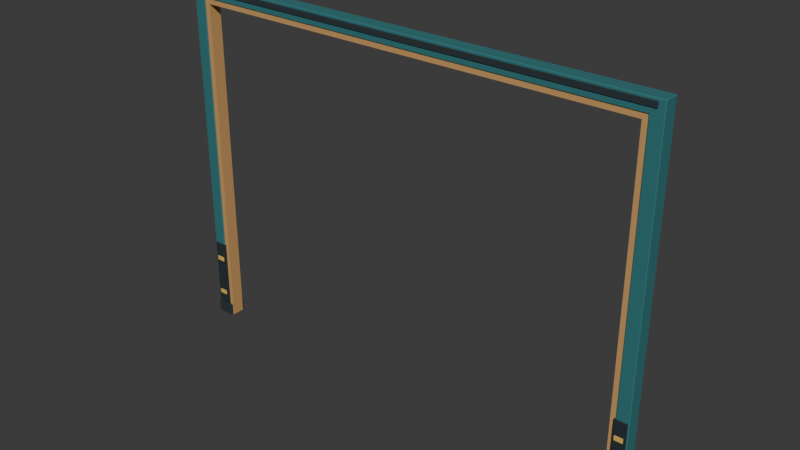 # Source: iteration-01.blend  (saved by Blender 5.0.119; exported with 4.5.12 LTS)
import bpy
from mathutils import Matrix  # noqa: F401  (used for matrix-valued properties, if any)

bpy.ops.wm.read_factory_settings(use_empty=True)
scene = bpy.context.scene
scene.name = 'Scene'

# ---- collections
col_collection = bpy.data.collections.new('Collection'); scene.collection.children.link(col_collection)
col_v3_asset = bpy.data.collections.new('V3_ASSET'); scene.collection.children.link(col_v3_asset)
col_v3_studio = bpy.data.collections.new('V3_STUDIO'); scene.collection.children.link(col_v3_studio)

# ---- materials (node trees are filled in below, after node groups)
mat_v3_dock_petrolsteel = bpy.data.materials.new('V3_Dock_PetrolSteel')
mat_v3_dock_petrolsteel.diffuse_color = (0.02732, 0.1714, 0.1812, 1.0)
mat_v3_dock_tanreveal = bpy.data.materials.new('V3_Dock_TanReveal')
mat_v3_dock_tanreveal.diffuse_color = (0.5841, 0.3231, 0.117, 1.0)
mat_v3_dock_charcoal = bpy.data.materials.new('V3_Dock_Charcoal')
mat_v3_dock_charcoal.diffuse_color = (0.01938, 0.0319, 0.03955, 1.0)
mat_v3_dock_bumper = bpy.data.materials.new('V3_Dock_Bumper')
mat_v3_dock_bumper.diffuse_color = (0.01444, 0.02416, 0.02956, 1.0)
mat_v3_dock_safetytan = bpy.data.materials.new('V3_Dock_SafetyTan')
mat_v3_dock_safetytan.diffuse_color = (0.7682, 0.4793, 0.1046, 1.0)

# ---- material node trees
mat_v3_dock_petrolsteel.use_nodes = True; mat_v3_dock_petrolsteel.node_tree.nodes.clear()
_N = mat_v3_dock_petrolsteel.node_tree.nodes; _L = mat_v3_dock_petrolsteel.node_tree.links
n0 = _N.new('ShaderNodeBsdfPrincipled'); n0.name = 'Principled BSDF'; n0.location = (-200, 100)
n0.inputs[0].default_value = (0.02732, 0.1714, 0.1812, 1.0)
n0.inputs[2].default_value = 0.85
n1 = _N.new('ShaderNodeOutputMaterial'); n1.name = 'Material Output'; n1.location = (200, 100)
_L.new(n0.outputs[0], n1.inputs[0])
n1.is_active_output = True
mat_v3_dock_tanreveal.use_nodes = True; mat_v3_dock_tanreveal.node_tree.nodes.clear()
_N = mat_v3_dock_tanreveal.node_tree.nodes; _L = mat_v3_dock_tanreveal.node_tree.links
n0 = _N.new('ShaderNodeBsdfPrincipled'); n0.name = 'Principled BSDF'; n0.location = (-200, 100)
n0.inputs[0].default_value = (0.5841, 0.3231, 0.117, 1.0)
n0.inputs[2].default_value = 0.85
n1 = _N.new('ShaderNodeOutputMaterial'); n1.name = 'Material Output'; n1.location = (200, 100)
_L.new(n0.outputs[0], n1.inputs[0])
n1.is_active_output = True
mat_v3_dock_charcoal.use_nodes = True; mat_v3_dock_charcoal.node_tree.nodes.clear()
_N = mat_v3_dock_charcoal.node_tree.nodes; _L = mat_v3_dock_charcoal.node_tree.links
n0 = _N.new('ShaderNodeBsdfPrincipled'); n0.name = 'Principled BSDF'; n0.location = (-200, 100)
n0.inputs[0].default_value = (0.01938, 0.0319, 0.03955, 1.0)
n0.inputs[2].default_value = 0.88
n1 = _N.new('ShaderNodeOutputMaterial'); n1.name = 'Material Output'; n1.location = (200, 100)
_L.new(n0.outputs[0], n1.inputs[0])
n1.is_active_output = True
mat_v3_dock_bumper.use_nodes = True; mat_v3_dock_bumper.node_tree.nodes.clear()
_N = mat_v3_dock_bumper.node_tree.nodes; _L = mat_v3_dock_bumper.node_tree.links
n0 = _N.new('ShaderNodeBsdfPrincipled'); n0.name = 'Principled BSDF'; n0.location = (-200, 100)
n0.inputs[0].default_value = (0.01444, 0.02416, 0.02956, 1.0)
n0.inputs[2].default_value = 0.92
n1 = _N.new('ShaderNodeOutputMaterial'); n1.name = 'Material Output'; n1.location = (200, 100)
_L.new(n0.outputs[0], n1.inputs[0])
n1.is_active_output = True
mat_v3_dock_safetytan.use_nodes = True; mat_v3_dock_safetytan.node_tree.nodes.clear()
_N = mat_v3_dock_safetytan.node_tree.nodes; _L = mat_v3_dock_safetytan.node_tree.links
n0 = _N.new('ShaderNodeBsdfPrincipled'); n0.name = 'Principled BSDF'; n0.location = (-200, 100)
n0.inputs[0].default_value = (0.7682, 0.4793, 0.1046, 1.0)
n0.inputs[2].default_value = 0.85
n1 = _N.new('ShaderNodeOutputMaterial'); n1.name = 'Material Output'; n1.location = (200, 100)
_L.new(n0.outputs[0], n1.inputs[0])
n1.is_active_output = True

# ---- world
world_world = bpy.data.worlds.new('World'); scene.world = world_world
world_world.use_nodes = True; world_world.node_tree.nodes.clear()
_N = world_world.node_tree.nodes; _L = world_world.node_tree.links
n0 = _N.new('ShaderNodeOutputWorld'); n0.name = 'World Output'; n0.location = (200, 100)
n1 = _N.new('ShaderNodeBackground'); n1.name = 'Background'; n1.location = (-200, 100)
n1.inputs[0].default_value = (0.05088, 0.05088, 0.05088, 1.0)
_L.new(n1.outputs[0], n0.inputs[0])
n0.is_active_output = True
world_world.color = (0.05088, 0.05088, 0.05088)
world_world.sun_shadow_jitter_overblur = 0.0

# ---- meshes
me_structural_u_mesh = bpy.data.meshes.new('structural_U_mesh')
me_structural_u_mesh.from_pydata([(-3.24, -0.025, 0.0), (-3.07, -0.025, 0.0), (-3.07, -0.025, 4.57), (3.07, -0.025, 4.57), (3.07, -0.025, 0.0), (3.24, -0.025, 0.0), (3.24, -0.025, 4.75), (-3.24, -0.025, 4.75), (-3.24, -0.225, 0.0), (-3.07, -0.225, 0.0), (-3.07, -0.225, 4.57), (3.07, -0.225, 4.57), (3.07, -0.225, 0.0), (3.24, -0.225, 0.0), (3.24, -0.225, 4.75), (-3.24, -0.225, 4.75)], [], [(3, 6, 5), (13, 14, 11), (7, 6, 3), (11, 14, 15), (2, 7, 3), (11, 15, 10), (0, 7, 2), (10, 15, 8), (4, 3, 5), (13, 11, 12), (0, 2, 1), (9, 10, 8), (0, 1, 9, 8), (1, 2, 10, 9), (2, 3, 11, 10), (3, 4, 12, 11), (4, 5, 13, 12), (5, 6, 14, 13), (6, 7, 15, 14), (7, 0, 8, 15)])
me_structural_u_mesh.materials.append(mat_v3_dock_petrolsteel)
me_structural_u_mesh.update()
me_stepped_tan_reveal_u_mesh = bpy.data.meshes.new('stepped_tan_reveal_U_mesh')
me_stepped_tan_reveal_u_mesh.from_pydata([(-3.09, -0.04, 0.0), (-3.0, -0.04, 0.0), (-3.0, -0.04, 4.5), (3.0, -0.04, 4.5), (3.0, -0.04, 0.0), (3.09, -0.04, 0.0), (3.09, -0.04, 4.59), (-3.09, -0.04, 4.59), (-3.09, -0.21, 0.0), (-3.0, -0.21, 0.0), (-3.0, -0.21, 4.5), (3.0, -0.21, 4.5), (3.0, -0.21, 0.0), (3.09, -0.21, 0.0), (3.09, -0.21, 4.59), (-3.09, -0.21, 4.59)], [], [(3, 6, 5), (13, 14, 11), (7, 6, 3), (11, 14, 15), (2, 7, 3), (11, 15, 10), (0, 7, 2), (10, 15, 8), (4, 3, 5), (13, 11, 12), (0, 2, 1), (9, 10, 8), (0, 1, 9, 8), (1, 2, 10, 9), (2, 3, 11, 10), (3, 4, 12, 11), (4, 5, 13, 12), (5, 6, 14, 13), (6, 7, 15, 14), (7, 0, 8, 15)])
me_stepped_tan_reveal_u_mesh.materials.append(mat_v3_dock_tanreveal)
me_stepped_tan_reveal_u_mesh.update()
me_cube_001 = bpy.data.meshes.new('Cube.001')
me_cube_001.from_pydata([(-0.1175, -0.12, -0.08), (-0.1175, -0.12, 0.08), (-0.1175, 0.12, -0.08), (-0.1175, 0.12, 0.08), (0.1175, -0.12, -0.08), (0.1175, -0.12, 0.08), (0.1175, 0.12, -0.08), (0.1175, 0.12, 0.08)], [], [(0, 1, 3, 2), (2, 3, 7, 6), (6, 7, 5, 4), (4, 5, 1, 0), (2, 6, 4, 0), (7, 3, 1, 5)])
_uv = me_cube_001.uv_layers.new(name='UVMap')
_uv.uv.foreach_set('vector', [0.375, 0.0, 0.625, 0.0, 0.625, 0.25, 0.375, 0.25, 0.375, 0.25, 0.625, 0.25, 0.625, 0.5, 0.375, 0.5, 0.375, 0.5, 0.625, 0.5, 0.625, 0.75, 0.375, 0.75, 0.375, 0.75, 0.625, 0.75, 0.625, 1.0, 0.375, 1.0, 0.125, 0.5, 0.375, 0.5, 0.375, 0.75, 0.125, 0.75, 0.625, 0.5, 0.875, 0.5, 0.875, 0.75, 0.625, 0.75])
me_cube_001.materials.append(mat_v3_dock_charcoal)
me_cube_001.update()
me_cube_002 = bpy.data.meshes.new('Cube.002')
me_cube_002.from_pydata([(-0.085, -0.024, -0.48), (-0.085, -0.024, 0.48), (-0.085, 0.024, -0.48), (-0.085, 0.024, 0.48), (0.085, -0.024, -0.48), (0.085, -0.024, 0.48), (0.085, 0.024, -0.48), (0.085, 0.024, 0.48)], [], [(0, 1, 3, 2), (2, 3, 7, 6), (6, 7, 5, 4), (4, 5, 1, 0), (2, 6, 4, 0), (7, 3, 1, 5)])
_uv = me_cube_002.uv_layers.new(name='UVMap')
_uv.uv.foreach_set('vector', [0.375, 0.0, 0.625, 0.0, 0.625, 0.25, 0.375, 0.25, 0.375, 0.25, 0.625, 0.25, 0.625, 0.5, 0.375, 0.5, 0.375, 0.5, 0.625, 0.5, 0.625, 0.75, 0.375, 0.75, 0.375, 0.75, 0.625, 0.75, 0.625, 1.0, 0.375, 1.0, 0.125, 0.5, 0.375, 0.5, 0.375, 0.75, 0.125, 0.75, 0.625, 0.5, 0.875, 0.5, 0.875, 0.75, 0.625, 0.75])
me_cube_002.materials.append(mat_v3_dock_bumper)
me_cube_002.update()
me_cube_003 = bpy.data.meshes.new('Cube.003')
me_cube_003.from_pydata([(-0.055, -0.008, -0.03), (-0.055, -0.008, 0.03), (-0.055, 0.008, -0.03), (-0.055, 0.008, 0.03), (0.055, -0.008, -0.03), (0.055, -0.008, 0.03), (0.055, 0.008, -0.03), (0.055, 0.008, 0.03)], [], [(0, 1, 3, 2), (2, 3, 7, 6), (6, 7, 5, 4), (4, 5, 1, 0), (2, 6, 4, 0), (7, 3, 1, 5)])
_uv = me_cube_003.uv_layers.new(name='UVMap')
_uv.uv.foreach_set('vector', [0.375, 0.0, 0.625, 0.0, 0.625, 0.25, 0.375, 0.25, 0.375, 0.25, 0.625, 0.25, 0.625, 0.5, 0.375, 0.5, 0.375, 0.5, 0.625, 0.5, 0.625, 0.75, 0.375, 0.75, 0.375, 0.75, 0.625, 0.75, 0.625, 1.0, 0.375, 1.0, 0.125, 0.5, 0.375, 0.5, 0.375, 0.75, 0.125, 0.75, 0.625, 0.5, 0.875, 0.5, 0.875, 0.75, 0.625, 0.75])
me_cube_003.materials.append(mat_v3_dock_safetytan)
me_cube_003.update()
me_cube_004 = bpy.data.meshes.new('Cube.004')
me_cube_004.from_pydata([(-0.055, -0.008, -0.03), (-0.055, -0.008, 0.03), (-0.055, 0.008, -0.03), (-0.055, 0.008, 0.03), (0.055, -0.008, -0.03), (0.055, -0.008, 0.03), (0.055, 0.008, -0.03), (0.055, 0.008, 0.03)], [], [(0, 1, 3, 2), (2, 3, 7, 6), (6, 7, 5, 4), (4, 5, 1, 0), (2, 6, 4, 0), (7, 3, 1, 5)])
_uv = me_cube_004.uv_layers.new(name='UVMap')
_uv.uv.foreach_set('vector', [0.375, 0.0, 0.625, 0.0, 0.625, 0.25, 0.375, 0.25, 0.375, 0.25, 0.625, 0.25, 0.625, 0.5, 0.375, 0.5, 0.375, 0.5, 0.625, 0.5, 0.625, 0.75, 0.375, 0.75, 0.375, 0.75, 0.625, 0.75, 0.625, 1.0, 0.375, 1.0, 0.125, 0.5, 0.375, 0.5, 0.375, 0.75, 0.125, 0.75, 0.625, 0.5, 0.875, 0.5, 0.875, 0.75, 0.625, 0.75])
me_cube_004.materials.append(mat_v3_dock_safetytan)
me_cube_004.update()
me_cube_005 = bpy.data.meshes.new('Cube.005')
me_cube_005.from_pydata([(-0.085, -0.024, -0.48), (-0.085, -0.024, 0.48), (-0.085, 0.024, -0.48), (-0.085, 0.024, 0.48), (0.085, -0.024, -0.48), (0.085, -0.024, 0.48), (0.085, 0.024, -0.48), (0.085, 0.024, 0.48)], [], [(0, 1, 3, 2), (2, 3, 7, 6), (6, 7, 5, 4), (4, 5, 1, 0), (2, 6, 4, 0), (7, 3, 1, 5)])
_uv = me_cube_005.uv_layers.new(name='UVMap')
_uv.uv.foreach_set('vector', [0.375, 0.0, 0.625, 0.0, 0.625, 0.25, 0.375, 0.25, 0.375, 0.25, 0.625, 0.25, 0.625, 0.5, 0.375, 0.5, 0.375, 0.5, 0.625, 0.5, 0.625, 0.75, 0.375, 0.75, 0.375, 0.75, 0.625, 0.75, 0.625, 1.0, 0.375, 1.0, 0.125, 0.5, 0.375, 0.5, 0.375, 0.75, 0.125, 0.75, 0.625, 0.5, 0.875, 0.5, 0.875, 0.75, 0.625, 0.75])
me_cube_005.materials.append(mat_v3_dock_bumper)
me_cube_005.update()
me_cube_006 = bpy.data.meshes.new('Cube.006')
me_cube_006.from_pydata([(-0.055, -0.008, -0.03), (-0.055, -0.008, 0.03), (-0.055, 0.008, -0.03), (-0.055, 0.008, 0.03), (0.055, -0.008, -0.03), (0.055, -0.008, 0.03), (0.055, 0.008, -0.03), (0.055, 0.008, 0.03)], [], [(0, 1, 3, 2), (2, 3, 7, 6), (6, 7, 5, 4), (4, 5, 1, 0), (2, 6, 4, 0), (7, 3, 1, 5)])
_uv = me_cube_006.uv_layers.new(name='UVMap')
_uv.uv.foreach_set('vector', [0.375, 0.0, 0.625, 0.0, 0.625, 0.25, 0.375, 0.25, 0.375, 0.25, 0.625, 0.25, 0.625, 0.5, 0.375, 0.5, 0.375, 0.5, 0.625, 0.5, 0.625, 0.75, 0.375, 0.75, 0.375, 0.75, 0.625, 0.75, 0.625, 1.0, 0.375, 1.0, 0.125, 0.5, 0.375, 0.5, 0.375, 0.75, 0.125, 0.75, 0.625, 0.5, 0.875, 0.5, 0.875, 0.75, 0.625, 0.75])
me_cube_006.materials.append(mat_v3_dock_safetytan)
me_cube_006.update()
me_cube_007 = bpy.data.meshes.new('Cube.007')
me_cube_007.from_pydata([(-0.055, -0.008, -0.03), (-0.055, -0.008, 0.03), (-0.055, 0.008, -0.03), (-0.055, 0.008, 0.03), (0.055, -0.008, -0.03), (0.055, -0.008, 0.03), (0.055, 0.008, -0.03), (0.055, 0.008, 0.03)], [], [(0, 1, 3, 2), (2, 3, 7, 6), (6, 7, 5, 4), (4, 5, 1, 0), (2, 6, 4, 0), (7, 3, 1, 5)])
_uv = me_cube_007.uv_layers.new(name='UVMap')
_uv.uv.foreach_set('vector', [0.375, 0.0, 0.625, 0.0, 0.625, 0.25, 0.375, 0.25, 0.375, 0.25, 0.625, 0.25, 0.625, 0.5, 0.375, 0.5, 0.375, 0.5, 0.625, 0.5, 0.625, 0.75, 0.375, 0.75, 0.375, 0.75, 0.625, 0.75, 0.625, 1.0, 0.375, 1.0, 0.125, 0.5, 0.375, 0.5, 0.375, 0.75, 0.125, 0.75, 0.625, 0.5, 0.875, 0.5, 0.875, 0.75, 0.625, 0.75])
me_cube_007.materials.append(mat_v3_dock_safetytan)
me_cube_007.update()
me_cube_008 = bpy.data.meshes.new('Cube.008')
me_cube_008.from_pydata([(-0.1175, -0.12, -0.08), (-0.1175, -0.12, 0.08), (-0.1175, 0.12, -0.08), (-0.1175, 0.12, 0.08), (0.1175, -0.12, -0.08), (0.1175, -0.12, 0.08), (0.1175, 0.12, -0.08), (0.1175, 0.12, 0.08)], [], [(0, 1, 3, 2), (2, 3, 7, 6), (6, 7, 5, 4), (4, 5, 1, 0), (2, 6, 4, 0), (7, 3, 1, 5)])
_uv = me_cube_008.uv_layers.new(name='UVMap')
_uv.uv.foreach_set('vector', [0.375, 0.0, 0.625, 0.0, 0.625, 0.25, 0.375, 0.25, 0.375, 0.25, 0.625, 0.25, 0.625, 0.5, 0.375, 0.5, 0.375, 0.5, 0.625, 0.5, 0.625, 0.75, 0.375, 0.75, 0.375, 0.75, 0.625, 0.75, 0.625, 1.0, 0.375, 1.0, 0.125, 0.5, 0.375, 0.5, 0.375, 0.75, 0.125, 0.75, 0.625, 0.5, 0.875, 0.5, 0.875, 0.75, 0.625, 0.75])
me_cube_008.materials.append(mat_v3_dock_charcoal)
me_cube_008.update()
me_cube_009 = bpy.data.meshes.new('Cube.009')
me_cube_009.from_pydata([(-0.085, -0.024, -0.48), (-0.085, -0.024, 0.48), (-0.085, 0.024, -0.48), (-0.085, 0.024, 0.48), (0.085, -0.024, -0.48), (0.085, -0.024, 0.48), (0.085, 0.024, -0.48), (0.085, 0.024, 0.48)], [], [(0, 1, 3, 2), (2, 3, 7, 6), (6, 7, 5, 4), (4, 5, 1, 0), (2, 6, 4, 0), (7, 3, 1, 5)])
_uv = me_cube_009.uv_layers.new(name='UVMap')
_uv.uv.foreach_set('vector', [0.375, 0.0, 0.625, 0.0, 0.625, 0.25, 0.375, 0.25, 0.375, 0.25, 0.625, 0.25, 0.625, 0.5, 0.375, 0.5, 0.375, 0.5, 0.625, 0.5, 0.625, 0.75, 0.375, 0.75, 0.375, 0.75, 0.625, 0.75, 0.625, 1.0, 0.375, 1.0, 0.125, 0.5, 0.375, 0.5, 0.375, 0.75, 0.125, 0.75, 0.625, 0.5, 0.875, 0.5, 0.875, 0.75, 0.625, 0.75])
me_cube_009.materials.append(mat_v3_dock_bumper)
me_cube_009.update()
me_cube_010 = bpy.data.meshes.new('Cube.010')
me_cube_010.from_pydata([(-0.055, -0.008, -0.03), (-0.055, -0.008, 0.03), (-0.055, 0.008, -0.03), (-0.055, 0.008, 0.03), (0.055, -0.008, -0.03), (0.055, -0.008, 0.03), (0.055, 0.008, -0.03), (0.055, 0.008, 0.03)], [], [(0, 1, 3, 2), (2, 3, 7, 6), (6, 7, 5, 4), (4, 5, 1, 0), (2, 6, 4, 0), (7, 3, 1, 5)])
_uv = me_cube_010.uv_layers.new(name='UVMap')
_uv.uv.foreach_set('vector', [0.375, 0.0, 0.625, 0.0, 0.625, 0.25, 0.375, 0.25, 0.375, 0.25, 0.625, 0.25, 0.625, 0.5, 0.375, 0.5, 0.375, 0.5, 0.625, 0.5, 0.625, 0.75, 0.375, 0.75, 0.375, 0.75, 0.625, 0.75, 0.625, 1.0, 0.375, 1.0, 0.125, 0.5, 0.375, 0.5, 0.375, 0.75, 0.125, 0.75, 0.625, 0.5, 0.875, 0.5, 0.875, 0.75, 0.625, 0.75])
me_cube_010.materials.append(mat_v3_dock_safetytan)
me_cube_010.update()
me_cube_011 = bpy.data.meshes.new('Cube.011')
me_cube_011.from_pydata([(-0.055, -0.008, -0.03), (-0.055, -0.008, 0.03), (-0.055, 0.008, -0.03), (-0.055, 0.008, 0.03), (0.055, -0.008, -0.03), (0.055, -0.008, 0.03), (0.055, 0.008, -0.03), (0.055, 0.008, 0.03)], [], [(0, 1, 3, 2), (2, 3, 7, 6), (6, 7, 5, 4), (4, 5, 1, 0), (2, 6, 4, 0), (7, 3, 1, 5)])
_uv = me_cube_011.uv_layers.new(name='UVMap')
_uv.uv.foreach_set('vector', [0.375, 0.0, 0.625, 0.0, 0.625, 0.25, 0.375, 0.25, 0.375, 0.25, 0.625, 0.25, 0.625, 0.5, 0.375, 0.5, 0.375, 0.5, 0.625, 0.5, 0.625, 0.75, 0.375, 0.75, 0.375, 0.75, 0.625, 0.75, 0.625, 1.0, 0.375, 1.0, 0.125, 0.5, 0.375, 0.5, 0.375, 0.75, 0.125, 0.75, 0.625, 0.5, 0.875, 0.5, 0.875, 0.75, 0.625, 0.75])
me_cube_011.materials.append(mat_v3_dock_safetytan)
me_cube_011.update()
me_cube_012 = bpy.data.meshes.new('Cube.012')
me_cube_012.from_pydata([(-0.085, -0.024, -0.48), (-0.085, -0.024, 0.48), (-0.085, 0.024, -0.48), (-0.085, 0.024, 0.48), (0.085, -0.024, -0.48), (0.085, -0.024, 0.48), (0.085, 0.024, -0.48), (0.085, 0.024, 0.48)], [], [(0, 1, 3, 2), (2, 3, 7, 6), (6, 7, 5, 4), (4, 5, 1, 0), (2, 6, 4, 0), (7, 3, 1, 5)])
_uv = me_cube_012.uv_layers.new(name='UVMap')
_uv.uv.foreach_set('vector', [0.375, 0.0, 0.625, 0.0, 0.625, 0.25, 0.375, 0.25, 0.375, 0.25, 0.625, 0.25, 0.625, 0.5, 0.375, 0.5, 0.375, 0.5, 0.625, 0.5, 0.625, 0.75, 0.375, 0.75, 0.375, 0.75, 0.625, 0.75, 0.625, 1.0, 0.375, 1.0, 0.125, 0.5, 0.375, 0.5, 0.375, 0.75, 0.125, 0.75, 0.625, 0.5, 0.875, 0.5, 0.875, 0.75, 0.625, 0.75])
me_cube_012.materials.append(mat_v3_dock_bumper)
me_cube_012.update()
me_cube_013 = bpy.data.meshes.new('Cube.013')
me_cube_013.from_pydata([(-0.055, -0.008, -0.03), (-0.055, -0.008, 0.03), (-0.055, 0.008, -0.03), (-0.055, 0.008, 0.03), (0.055, -0.008, -0.03), (0.055, -0.008, 0.03), (0.055, 0.008, -0.03), (0.055, 0.008, 0.03)], [], [(0, 1, 3, 2), (2, 3, 7, 6), (6, 7, 5, 4), (4, 5, 1, 0), (2, 6, 4, 0), (7, 3, 1, 5)])
_uv = me_cube_013.uv_layers.new(name='UVMap')
_uv.uv.foreach_set('vector', [0.375, 0.0, 0.625, 0.0, 0.625, 0.25, 0.375, 0.25, 0.375, 0.25, 0.625, 0.25, 0.625, 0.5, 0.375, 0.5, 0.375, 0.5, 0.625, 0.5, 0.625, 0.75, 0.375, 0.75, 0.375, 0.75, 0.625, 0.75, 0.625, 1.0, 0.375, 1.0, 0.125, 0.5, 0.375, 0.5, 0.375, 0.75, 0.125, 0.75, 0.625, 0.5, 0.875, 0.5, 0.875, 0.75, 0.625, 0.75])
me_cube_013.materials.append(mat_v3_dock_safetytan)
me_cube_013.update()
me_cube_014 = bpy.data.meshes.new('Cube.014')
me_cube_014.from_pydata([(-0.055, -0.008, -0.03), (-0.055, -0.008, 0.03), (-0.055, 0.008, -0.03), (-0.055, 0.008, 0.03), (0.055, -0.008, -0.03), (0.055, -0.008, 0.03), (0.055, 0.008, -0.03), (0.055, 0.008, 0.03)], [], [(0, 1, 3, 2), (2, 3, 7, 6), (6, 7, 5, 4), (4, 5, 1, 0), (2, 6, 4, 0), (7, 3, 1, 5)])
_uv = me_cube_014.uv_layers.new(name='UVMap')
_uv.uv.foreach_set('vector', [0.375, 0.0, 0.625, 0.0, 0.625, 0.25, 0.375, 0.25, 0.375, 0.25, 0.625, 0.25, 0.625, 0.5, 0.375, 0.5, 0.375, 0.5, 0.625, 0.5, 0.625, 0.75, 0.375, 0.75, 0.375, 0.75, 0.625, 0.75, 0.625, 1.0, 0.375, 1.0, 0.125, 0.5, 0.375, 0.5, 0.375, 0.75, 0.125, 0.75, 0.625, 0.5, 0.875, 0.5, 0.875, 0.75, 0.625, 0.75])
me_cube_014.materials.append(mat_v3_dock_safetytan)
me_cube_014.update()
me_cube_015 = bpy.data.meshes.new('Cube.015')
me_cube_015.from_pydata([(-3.16, -0.008, -0.035), (-3.16, -0.008, 0.035), (-3.16, 0.008, -0.035), (-3.16, 0.008, 0.035), (3.16, -0.008, -0.035), (3.16, -0.008, 0.035), (3.16, 0.008, -0.035), (3.16, 0.008, 0.035)], [], [(0, 1, 3, 2), (2, 3, 7, 6), (6, 7, 5, 4), (4, 5, 1, 0), (2, 6, 4, 0), (7, 3, 1, 5)])
_uv = me_cube_015.uv_layers.new(name='UVMap')
_uv.uv.foreach_set('vector', [0.375, 0.0, 0.625, 0.0, 0.625, 0.25, 0.375, 0.25, 0.375, 0.25, 0.625, 0.25, 0.625, 0.5, 0.375, 0.5, 0.375, 0.5, 0.625, 0.5, 0.625, 0.75, 0.375, 0.75, 0.375, 0.75, 0.625, 0.75, 0.625, 1.0, 0.375, 1.0, 0.125, 0.5, 0.375, 0.5, 0.375, 0.75, 0.125, 0.75, 0.625, 0.5, 0.875, 0.5, 0.875, 0.75, 0.625, 0.75])
me_cube_015.materials.append(mat_v3_dock_charcoal)
me_cube_015.update()
me_cube_016 = bpy.data.meshes.new('Cube.016')
me_cube_016.from_pydata([(-3.16, -0.008, -0.035), (-3.16, -0.008, 0.035), (-3.16, 0.008, -0.035), (-3.16, 0.008, 0.035), (3.16, -0.008, -0.035), (3.16, -0.008, 0.035), (3.16, 0.008, -0.035), (3.16, 0.008, 0.035)], [], [(0, 1, 3, 2), (2, 3, 7, 6), (6, 7, 5, 4), (4, 5, 1, 0), (2, 6, 4, 0), (7, 3, 1, 5)])
_uv = me_cube_016.uv_layers.new(name='UVMap')
_uv.uv.foreach_set('vector', [0.375, 0.0, 0.625, 0.0, 0.625, 0.25, 0.375, 0.25, 0.375, 0.25, 0.625, 0.25, 0.625, 0.5, 0.375, 0.5, 0.375, 0.5, 0.625, 0.5, 0.625, 0.75, 0.375, 0.75, 0.375, 0.75, 0.625, 0.75, 0.625, 1.0, 0.375, 1.0, 0.125, 0.5, 0.375, 0.5, 0.375, 0.75, 0.125, 0.75, 0.625, 0.5, 0.875, 0.5, 0.875, 0.75, 0.625, 0.75])
me_cube_016.materials.append(mat_v3_dock_charcoal)
me_cube_016.update()

# ---- objects
ob_large_gate_b2b_root = bpy.data.objects.new('large_gate_b2b_root', None)
ob_structural_u = bpy.data.objects.new('structural_U', me_structural_u_mesh)
ob_stepped_tan_reveal_u = bpy.data.objects.new('stepped_tan_reveal_U', me_stepped_tan_reveal_u_mesh)
ob_ground_foot_l = bpy.data.objects.new('ground_foot_L', me_cube_001)
ob_bumper_l_outside = bpy.data.objects.new('bumper_L_outside', me_cube_002)
ob_safety_band_l_outside_0 = bpy.data.objects.new('safety_band_L_outside_0', me_cube_003)
ob_safety_band_l_outside_1 = bpy.data.objects.new('safety_band_L_outside_1', me_cube_004)
ob_bumper_l_inside = bpy.data.objects.new('bumper_L_inside', me_cube_005)
ob_safety_band_l_inside_0 = bpy.data.objects.new('safety_band_L_inside_0', me_cube_006)
ob_safety_band_l_inside_1 = bpy.data.objects.new('safety_band_L_inside_1', me_cube_007)
ob_ground_foot_r = bpy.data.objects.new('ground_foot_R', me_cube_008)
ob_bumper_r_outside = bpy.data.objects.new('bumper_R_outside', me_cube_009)
ob_safety_band_r_outside_0 = bpy.data.objects.new('safety_band_R_outside_0', me_cube_010)
ob_safety_band_r_outside_1 = bpy.data.objects.new('safety_band_R_outside_1', me_cube_011)
ob_bumper_r_inside = bpy.data.objects.new('bumper_R_inside', me_cube_012)
ob_safety_band_r_inside_0 = bpy.data.objects.new('safety_band_R_inside_0', me_cube_013)
ob_safety_band_r_inside_1 = bpy.data.objects.new('safety_band_R_inside_1', me_cube_014)
ob_header_cover_outside = bpy.data.objects.new('header_cover_outside', me_cube_015)
ob_header_cover_inside = bpy.data.objects.new('header_cover_inside', me_cube_016)
ob_anchor_aperture_floor = bpy.data.objects.new('anchor_aperture_floor', None)
ob_anchor_clear_left = bpy.data.objects.new('anchor_clear_left', None)
ob_anchor_clear_right = bpy.data.objects.new('anchor_clear_right', None)
ob_anchor_clear_top = bpy.data.objects.new('anchor_clear_top', None)
ob_anchor_wall_inside = bpy.data.objects.new('anchor_wall_inside', None)

# ---- transforms, parenting, visibility, modifiers, constraints
ob_large_gate_b2b_root.location = (0.0, 0.0, 0.0)
ob_structural_u.parent = ob_large_gate_b2b_root
ob_structural_u.location = (0.0, 0.0, 0.0)
_m = ob_structural_u.modifiers.new('Small architectural bevel', 'BEVEL')
_m.width = 0.008
_m.width_pct = 0.008
_m.harden_normals = True
_m = ob_structural_u.modifiers.new('Weighted flat architectural faces', 'WEIGHTED_NORMAL')
_m.keep_sharp = True
ob_stepped_tan_reveal_u.parent = ob_large_gate_b2b_root
ob_stepped_tan_reveal_u.location = (0.0, 0.0, 0.0)
_m = ob_stepped_tan_reveal_u.modifiers.new('Weighted flat architectural faces', 'WEIGHTED_NORMAL')
_m.keep_sharp = True
ob_ground_foot_l.parent = ob_large_gate_b2b_root
ob_ground_foot_l.location = (-3.132, -0.125, 0.08)
_m = ob_ground_foot_l.modifiers.new('Small manufactured edge bevel', 'BEVEL')
_m.width = 0.006
_m.width_pct = 0.006
_m.harden_normals = True
_m = ob_ground_foot_l.modifiers.new('Weighted face normals', 'WEIGHTED_NORMAL')
_m.keep_sharp = True
ob_bumper_l_outside.parent = ob_large_gate_b2b_root
ob_bumper_l_outside.location = (-3.14, -0.036, 0.62)
_m = ob_bumper_l_outside.modifiers.new('Small manufactured edge bevel', 'BEVEL')
_m.width = 0.004
_m.width_pct = 0.004
_m.harden_normals = True
_m = ob_bumper_l_outside.modifiers.new('Weighted face normals', 'WEIGHTED_NORMAL')
_m.keep_sharp = True
ob_safety_band_l_outside_0.parent = ob_large_gate_b2b_root
ob_safety_band_l_outside_0.location = (-3.14, -0.008, 0.34)
_m = ob_safety_band_l_outside_0.modifiers.new('Small manufactured edge bevel', 'BEVEL')
_m.width = 0.002
_m.width_pct = 0.002
_m.harden_normals = True
_m = ob_safety_band_l_outside_0.modifiers.new('Weighted face normals', 'WEIGHTED_NORMAL')
_m.keep_sharp = True
ob_safety_band_l_outside_1.parent = ob_large_gate_b2b_root
ob_safety_band_l_outside_1.location = (-3.14, -0.008, 0.87)
_m = ob_safety_band_l_outside_1.modifiers.new('Small manufactured edge bevel', 'BEVEL')
_m.width = 0.002
_m.width_pct = 0.002
_m.harden_normals = True
_m = ob_safety_band_l_outside_1.modifiers.new('Weighted face normals', 'WEIGHTED_NORMAL')
_m.keep_sharp = True
ob_bumper_l_inside.parent = ob_large_gate_b2b_root
ob_bumper_l_inside.location = (-3.14, -0.214, 0.62)
_m = ob_bumper_l_inside.modifiers.new('Small manufactured edge bevel', 'BEVEL')
_m.width = 0.004
_m.width_pct = 0.004
_m.harden_normals = True
_m = ob_bumper_l_inside.modifiers.new('Weighted face normals', 'WEIGHTED_NORMAL')
_m.keep_sharp = True
ob_safety_band_l_inside_0.parent = ob_large_gate_b2b_root
ob_safety_band_l_inside_0.location = (-3.14, -0.242, 0.34)
_m = ob_safety_band_l_inside_0.modifiers.new('Small manufactured edge bevel', 'BEVEL')
_m.width = 0.002
_m.width_pct = 0.002
_m.harden_normals = True
_m = ob_safety_band_l_inside_0.modifiers.new('Weighted face normals', 'WEIGHTED_NORMAL')
_m.keep_sharp = True
ob_safety_band_l_inside_1.parent = ob_large_gate_b2b_root
ob_safety_band_l_inside_1.location = (-3.14, -0.242, 0.87)
_m = ob_safety_band_l_inside_1.modifiers.new('Small manufactured edge bevel', 'BEVEL')
_m.width = 0.002
_m.width_pct = 0.002
_m.harden_normals = True
_m = ob_safety_band_l_inside_1.modifiers.new('Weighted face normals', 'WEIGHTED_NORMAL')
_m.keep_sharp = True
ob_ground_foot_r.parent = ob_large_gate_b2b_root
ob_ground_foot_r.location = (3.132, -0.125, 0.08)
_m = ob_ground_foot_r.modifiers.new('Small manufactured edge bevel', 'BEVEL')
_m.width = 0.006
_m.width_pct = 0.006
_m.harden_normals = True
_m = ob_ground_foot_r.modifiers.new('Weighted face normals', 'WEIGHTED_NORMAL')
_m.keep_sharp = True
ob_bumper_r_outside.parent = ob_large_gate_b2b_root
ob_bumper_r_outside.location = (3.14, -0.036, 0.62)
_m = ob_bumper_r_outside.modifiers.new('Small manufactured edge bevel', 'BEVEL')
_m.width = 0.004
_m.width_pct = 0.004
_m.harden_normals = True
_m = ob_bumper_r_outside.modifiers.new('Weighted face normals', 'WEIGHTED_NORMAL')
_m.keep_sharp = True
ob_safety_band_r_outside_0.parent = ob_large_gate_b2b_root
ob_safety_band_r_outside_0.location = (3.14, -0.008, 0.34)
_m = ob_safety_band_r_outside_0.modifiers.new('Small manufactured edge bevel', 'BEVEL')
_m.width = 0.002
_m.width_pct = 0.002
_m.harden_normals = True
_m = ob_safety_band_r_outside_0.modifiers.new('Weighted face normals', 'WEIGHTED_NORMAL')
_m.keep_sharp = True
ob_safety_band_r_outside_1.parent = ob_large_gate_b2b_root
ob_safety_band_r_outside_1.location = (3.14, -0.008, 0.87)
_m = ob_safety_band_r_outside_1.modifiers.new('Small manufactured edge bevel', 'BEVEL')
_m.width = 0.002
_m.width_pct = 0.002
_m.harden_normals = True
_m = ob_safety_band_r_outside_1.modifiers.new('Weighted face normals', 'WEIGHTED_NORMAL')
_m.keep_sharp = True
ob_bumper_r_inside.parent = ob_large_gate_b2b_root
ob_bumper_r_inside.location = (3.14, -0.214, 0.62)
_m = ob_bumper_r_inside.modifiers.new('Small manufactured edge bevel', 'BEVEL')
_m.width = 0.004
_m.width_pct = 0.004
_m.harden_normals = True
_m = ob_bumper_r_inside.modifiers.new('Weighted face normals', 'WEIGHTED_NORMAL')
_m.keep_sharp = True
ob_safety_band_r_inside_0.parent = ob_large_gate_b2b_root
ob_safety_band_r_inside_0.location = (3.14, -0.242, 0.34)
_m = ob_safety_band_r_inside_0.modifiers.new('Small manufactured edge bevel', 'BEVEL')
_m.width = 0.002
_m.width_pct = 0.002
_m.harden_normals = True
_m = ob_safety_band_r_inside_0.modifiers.new('Weighted face normals', 'WEIGHTED_NORMAL')
_m.keep_sharp = True
ob_safety_band_r_inside_1.parent = ob_large_gate_b2b_root
ob_safety_band_r_inside_1.location = (3.14, -0.242, 0.87)
_m = ob_safety_band_r_inside_1.modifiers.new('Small manufactured edge bevel', 'BEVEL')
_m.width = 0.002
_m.width_pct = 0.002
_m.harden_normals = True
_m = ob_safety_band_r_inside_1.modifiers.new('Weighted face normals', 'WEIGHTED_NORMAL')
_m.keep_sharp = True
ob_header_cover_outside.parent = ob_large_gate_b2b_root
ob_header_cover_outside.location = (0.0, -0.02, 4.685)
_m = ob_header_cover_outside.modifiers.new('Small manufactured edge bevel', 'BEVEL')
_m.width = 0.002
_m.width_pct = 0.002
_m.harden_normals = True
_m = ob_header_cover_outside.modifiers.new('Weighted face normals', 'WEIGHTED_NORMAL')
_m.keep_sharp = True
ob_header_cover_inside.parent = ob_large_gate_b2b_root
ob_header_cover_inside.location = (0.0, -0.23, 4.685)
_m = ob_header_cover_inside.modifiers.new('Small manufactured edge bevel', 'BEVEL')
_m.width = 0.002
_m.width_pct = 0.002
_m.harden_normals = True
_m = ob_header_cover_inside.modifiers.new('Weighted face normals', 'WEIGHTED_NORMAL')
_m.keep_sharp = True
ob_anchor_aperture_floor.parent = ob_large_gate_b2b_root
ob_anchor_aperture_floor.location = (0.0, 0.0, 0.0)
ob_anchor_aperture_floor.empty_display_size = 0.06
ob_anchor_clear_left.parent = ob_large_gate_b2b_root
ob_anchor_clear_left.location = (-3.0, -0.125, 0.0)
ob_anchor_clear_left.empty_display_size = 0.06
ob_anchor_clear_right.parent = ob_large_gate_b2b_root
ob_anchor_clear_right.location = (3.0, -0.125, 0.0)
ob_anchor_clear_right.empty_display_size = 0.06
ob_anchor_clear_top.parent = ob_large_gate_b2b_root
ob_anchor_clear_top.location = (0.0, -0.125, 4.5)
ob_anchor_clear_top.empty_display_size = 0.06
ob_anchor_wall_inside.parent = ob_large_gate_b2b_root
ob_anchor_wall_inside.location = (0.0, -0.25, 0.0)
ob_anchor_wall_inside.empty_display_size = 0.06

# ---- collection membership
col_v3_asset.objects.link(ob_large_gate_b2b_root)
col_v3_asset.objects.link(ob_structural_u)
col_v3_asset.objects.link(ob_stepped_tan_reveal_u)
col_v3_asset.objects.link(ob_ground_foot_l)
col_v3_asset.objects.link(ob_bumper_l_outside)
col_v3_asset.objects.link(ob_safety_band_l_outside_0)
col_v3_asset.objects.link(ob_safety_band_l_outside_1)
col_v3_asset.objects.link(ob_bumper_l_inside)
col_v3_asset.objects.link(ob_safety_band_l_inside_0)
col_v3_asset.objects.link(ob_safety_band_l_inside_1)
col_v3_asset.objects.link(ob_ground_foot_r)
col_v3_asset.objects.link(ob_bumper_r_outside)
col_v3_asset.objects.link(ob_safety_band_r_outside_0)
col_v3_asset.objects.link(ob_safety_band_r_outside_1)
col_v3_asset.objects.link(ob_bumper_r_inside)
col_v3_asset.objects.link(ob_safety_band_r_inside_0)
col_v3_asset.objects.link(ob_safety_band_r_inside_1)
col_v3_asset.objects.link(ob_header_cover_outside)
col_v3_asset.objects.link(ob_header_cover_inside)
col_v3_asset.objects.link(ob_anchor_aperture_floor)
col_v3_asset.objects.link(ob_anchor_clear_left)
col_v3_asset.objects.link(ob_anchor_clear_right)
col_v3_asset.objects.link(ob_anchor_clear_top)
col_v3_asset.objects.link(ob_anchor_wall_inside)

# ---- scene / render settings (as saved in the file)
scene.frame_start = 1; scene.frame_end = 250; scene.frame_set(1)
scene.render.engine = 'BLENDER_EEVEE_NEXT'
scene.render.bake_bias = 0.0
scene.render.bake_samples = 0
scene.cycles.sampling_pattern = 'TABULATED_SOBOL'
scene.eevee.use_volume_custom_range = False
bpy.context.view_layer.update()

# ---- added for rendering (the .blend has no active camera and no usable light): camera, sun
cam_auto = bpy.data.cameras.new('AutoCamera')
cam_auto.lens = 50.0
cam_auto.sensor_width = 36.0
cam_auto.clip_end = 1000.0
ob_auto_camera = bpy.data.objects.new('AutoCamera', cam_auto)
scene.collection.objects.link(ob_auto_camera)
ob_auto_camera.location = (7.45222, -9.06767, 8.33678)
ob_auto_camera.rotation_euler = (1.09748, -7.21219e-08, 0.694738)
scene.camera = ob_auto_camera
light_auto_sun = bpy.data.lights.new('AutoSun', 'SUN')
light_auto_sun.energy = 3.0
light_auto_sun.angle = 0.0523599
ob_auto_sun = bpy.data.objects.new('AutoSun', light_auto_sun)
scene.collection.objects.link(ob_auto_sun)
ob_auto_sun.rotation_euler = (0.872665, 0.174533, 0.523599)
bpy.context.view_layer.update()
